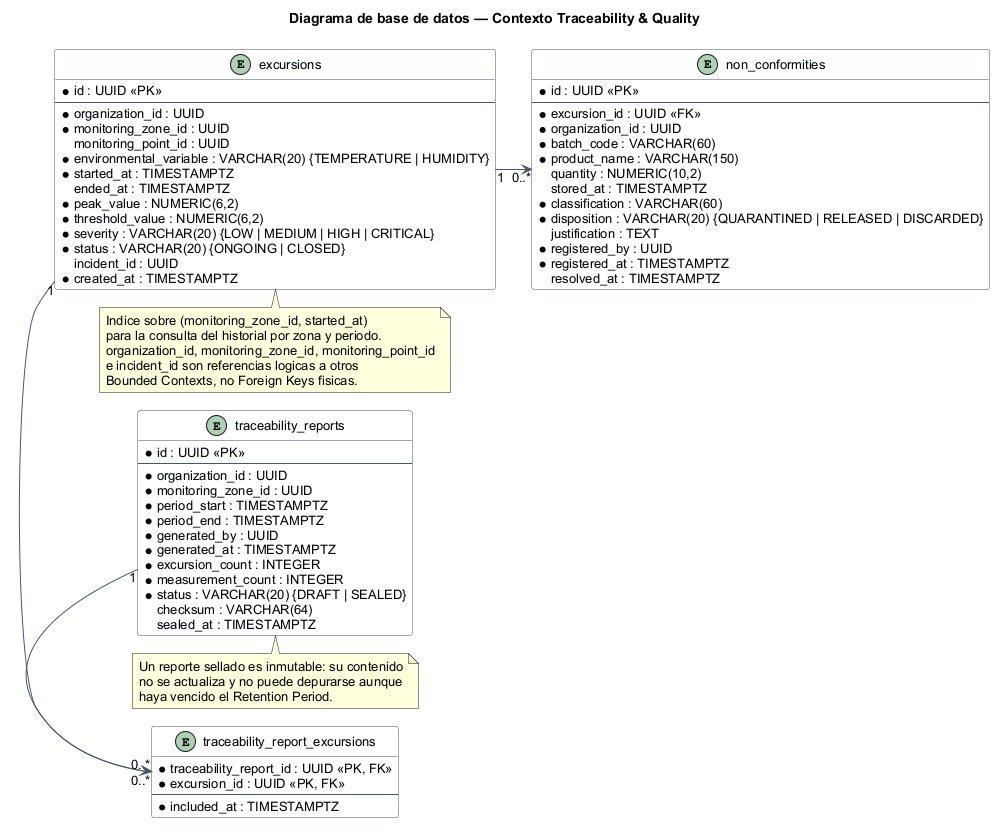

The diagram above was rendered by PlantUML. Its source (embedded in the PNG):
@startuml
!pragma layout smetana
title Diagrama de base de datos — Contexto Traceability & Quality

left to right direction
skinparam backgroundColor white
skinparam shadowing false
skinparam defaultFontName Arial
skinparam defaultFontSize 13
skinparam classBorderColor #4A5568
skinparam classBackgroundColor #F8FAFC
skinparam ArrowColor #4A5568
skinparam linetype ortho
skinparam nodesep 70
skinparam ranksep 70
hide methods
hide stereotypes

entity excursions {
  * id : UUID <<PK>>
  --
  * organization_id : UUID
  * monitoring_zone_id : UUID
  monitoring_point_id : UUID
  * environmental_variable : VARCHAR(20) {TEMPERATURE | HUMIDITY}
  * started_at : TIMESTAMPTZ
  ended_at : TIMESTAMPTZ
  * peak_value : NUMERIC(6,2)
  * threshold_value : NUMERIC(6,2)
  * severity : VARCHAR(20) {LOW | MEDIUM | HIGH | CRITICAL}
  * status : VARCHAR(20) {ONGOING | CLOSED}
  incident_id : UUID
  * created_at : TIMESTAMPTZ
}

entity traceability_reports {
  * id : UUID <<PK>>
  --
  * organization_id : UUID
  * monitoring_zone_id : UUID
  * period_start : TIMESTAMPTZ
  * period_end : TIMESTAMPTZ
  * generated_by : UUID
  * generated_at : TIMESTAMPTZ
  * excursion_count : INTEGER
  * measurement_count : INTEGER
  * status : VARCHAR(20) {DRAFT | SEALED}
  checksum : VARCHAR(64)
  sealed_at : TIMESTAMPTZ
}

entity traceability_report_excursions {
  * traceability_report_id : UUID <<PK, FK>>
  * excursion_id : UUID <<PK, FK>>
  --
  * included_at : TIMESTAMPTZ
}

entity non_conformities {
  * id : UUID <<PK>>
  --
  * excursion_id : UUID <<FK>>
  * organization_id : UUID
  * batch_code : VARCHAR(60)
  * product_name : VARCHAR(150)
  quantity : NUMERIC(10,2)
  stored_at : TIMESTAMPTZ
  * classification : VARCHAR(60)
  * disposition : VARCHAR(20) {QUARANTINED | RELEASED | DISCARDED}
  justification : TEXT
  * registered_by : UUID
  * registered_at : TIMESTAMPTZ
  resolved_at : TIMESTAMPTZ
}

excursions "1" -down-> "0..*" non_conformities
traceability_reports "1" -right-> "0..*" traceability_report_excursions
excursions "1" -right-> "0..*" traceability_report_excursions

note bottom of excursions
  Indice sobre (monitoring_zone_id, started_at)
  para la consulta del historial por zona y periodo.
  organization_id, monitoring_zone_id, monitoring_point_id
  e incident_id son referencias logicas a otros
  Bounded Contexts, no Foreign Keys fisicas.
end note

note bottom of traceability_reports
  Un reporte sellado es inmutable: su contenido
  no se actualiza y no puede depurarse aunque
  haya vencido el Retention Period.
end note
@enduml